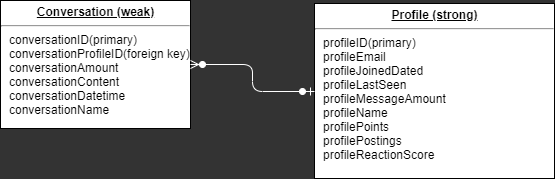

The diagram above was exported from draw.io. Its source (the exported page's mxGraphModel, read from the mxfile embedded in the PNG):
<mxGraphModel dx="498" dy="774" grid="1" gridSize="10" guides="1" tooltips="1" connect="1" arrows="1" fold="1" page="1" pageScale="1" pageWidth="900" pageHeight="1600" background="#333" math="0" shadow="0">
  <root>
    <mxCell id="0" />
    <mxCell id="1" parent="0" />
    <mxCell id="24794b860abc3c2d-19" value="&lt;p style=&quot;margin: 0px ; margin-top: 4px ; text-align: center ; text-decoration: underline&quot;&gt;&lt;b&gt;Profile (strong)&lt;/b&gt;&lt;/p&gt;&lt;hr&gt;&lt;p style=&quot;margin: 0px ; margin-left: 8px&quot;&gt;profileID(primary)&lt;/p&gt;&lt;p style=&quot;margin: 0px ; margin-left: 8px&quot;&gt;profileEmail&lt;br&gt;&lt;/p&gt;&lt;p style=&quot;margin: 0px 0px 0px 8px&quot;&gt;profileJoinedDated&amp;nbsp;&lt;/p&gt;&lt;p style=&quot;margin: 0px 0px 0px 8px&quot;&gt;profileLastSeen&lt;br&gt;&lt;/p&gt;&lt;p style=&quot;margin: 0px 0px 0px 8px&quot;&gt;profileMessageAmount&lt;br&gt;&lt;/p&gt;&lt;p style=&quot;margin: 0px ; margin-left: 8px&quot;&gt;profileName&lt;/p&gt;&lt;p style=&quot;margin: 0px ; margin-left: 8px&quot;&gt;profilePoints&lt;br&gt;&lt;/p&gt;&lt;p style=&quot;margin: 0px ; margin-left: 8px&quot;&gt;profilePostings&lt;/p&gt;&lt;p style=&quot;margin: 0px ; margin-left: 8px&quot;&gt;profileReactionScore&lt;/p&gt;&lt;p style=&quot;margin: 0px ; margin-left: 8px&quot;&gt;&lt;br&gt;&lt;/p&gt;" style="verticalAlign=top;align=left;overflow=fill;fontSize=12;fontFamily=Helvetica;html=1;rounded=0;shadow=0;comic=0;labelBackgroundColor=none;strokeWidth=1;" parent="1" vertex="1">
      <mxGeometry x="830" y="635" width="240" height="175" as="geometry" />
    </mxCell>
    <mxCell id="24794b860abc3c2d-26" value="&lt;p style=&quot;margin: 0px ; margin-top: 4px ; text-align: center ; text-decoration: underline&quot;&gt;&lt;b&gt;Conversation (weak)&lt;/b&gt;&lt;/p&gt;&lt;hr&gt;&lt;p style=&quot;margin: 0px ; margin-left: 8px&quot;&gt;conversationID(primary)&lt;/p&gt;&lt;p style=&quot;margin: 0px ; margin-left: 8px&quot;&gt;&lt;span&gt;conversationProfileID(foreign key)&lt;/span&gt;&lt;/p&gt;&lt;p style=&quot;margin: 0px ; margin-left: 8px&quot;&gt;conversationAmount&lt;/p&gt;&lt;p style=&quot;margin: 0px ; margin-left: 8px&quot;&gt;conversationContent&lt;/p&gt;&lt;p style=&quot;margin: 0px ; margin-left: 8px&quot;&gt;conversationDatetime&lt;/p&gt;&lt;p style=&quot;margin: 0px ; margin-left: 8px&quot;&gt;conversationName&lt;/p&gt;&lt;p style=&quot;margin: 0px ; margin-left: 8px&quot;&gt;&lt;br&gt;&lt;/p&gt;" style="verticalAlign=top;align=left;overflow=fill;fontSize=12;fontFamily=Helvetica;html=1;rounded=0;shadow=0;comic=0;labelBackgroundColor=none;strokeWidth=1;" parent="1" vertex="1">
      <mxGeometry x="516" y="632" width="190" height="128" as="geometry" />
    </mxCell>
    <mxCell id="yTL7O3ujEwlAOC0uObi1-1" value="" style="edgeStyle=orthogonalEdgeStyle;fontSize=12;html=1;endArrow=ERzeroToMany;startArrow=ERzeroToOne;entryX=1;entryY=0.5;entryDx=0;entryDy=0;exitX=0;exitY=0.5;exitDx=0;exitDy=0;strokeColor=#FFFFFF;" edge="1" parent="1" source="24794b860abc3c2d-19" target="24794b860abc3c2d-26">
      <mxGeometry width="100" height="100" relative="1" as="geometry">
        <mxPoint x="690" y="900" as="sourcePoint" />
        <mxPoint x="790" y="800" as="targetPoint" />
      </mxGeometry>
    </mxCell>
  </root>
</mxGraphModel>